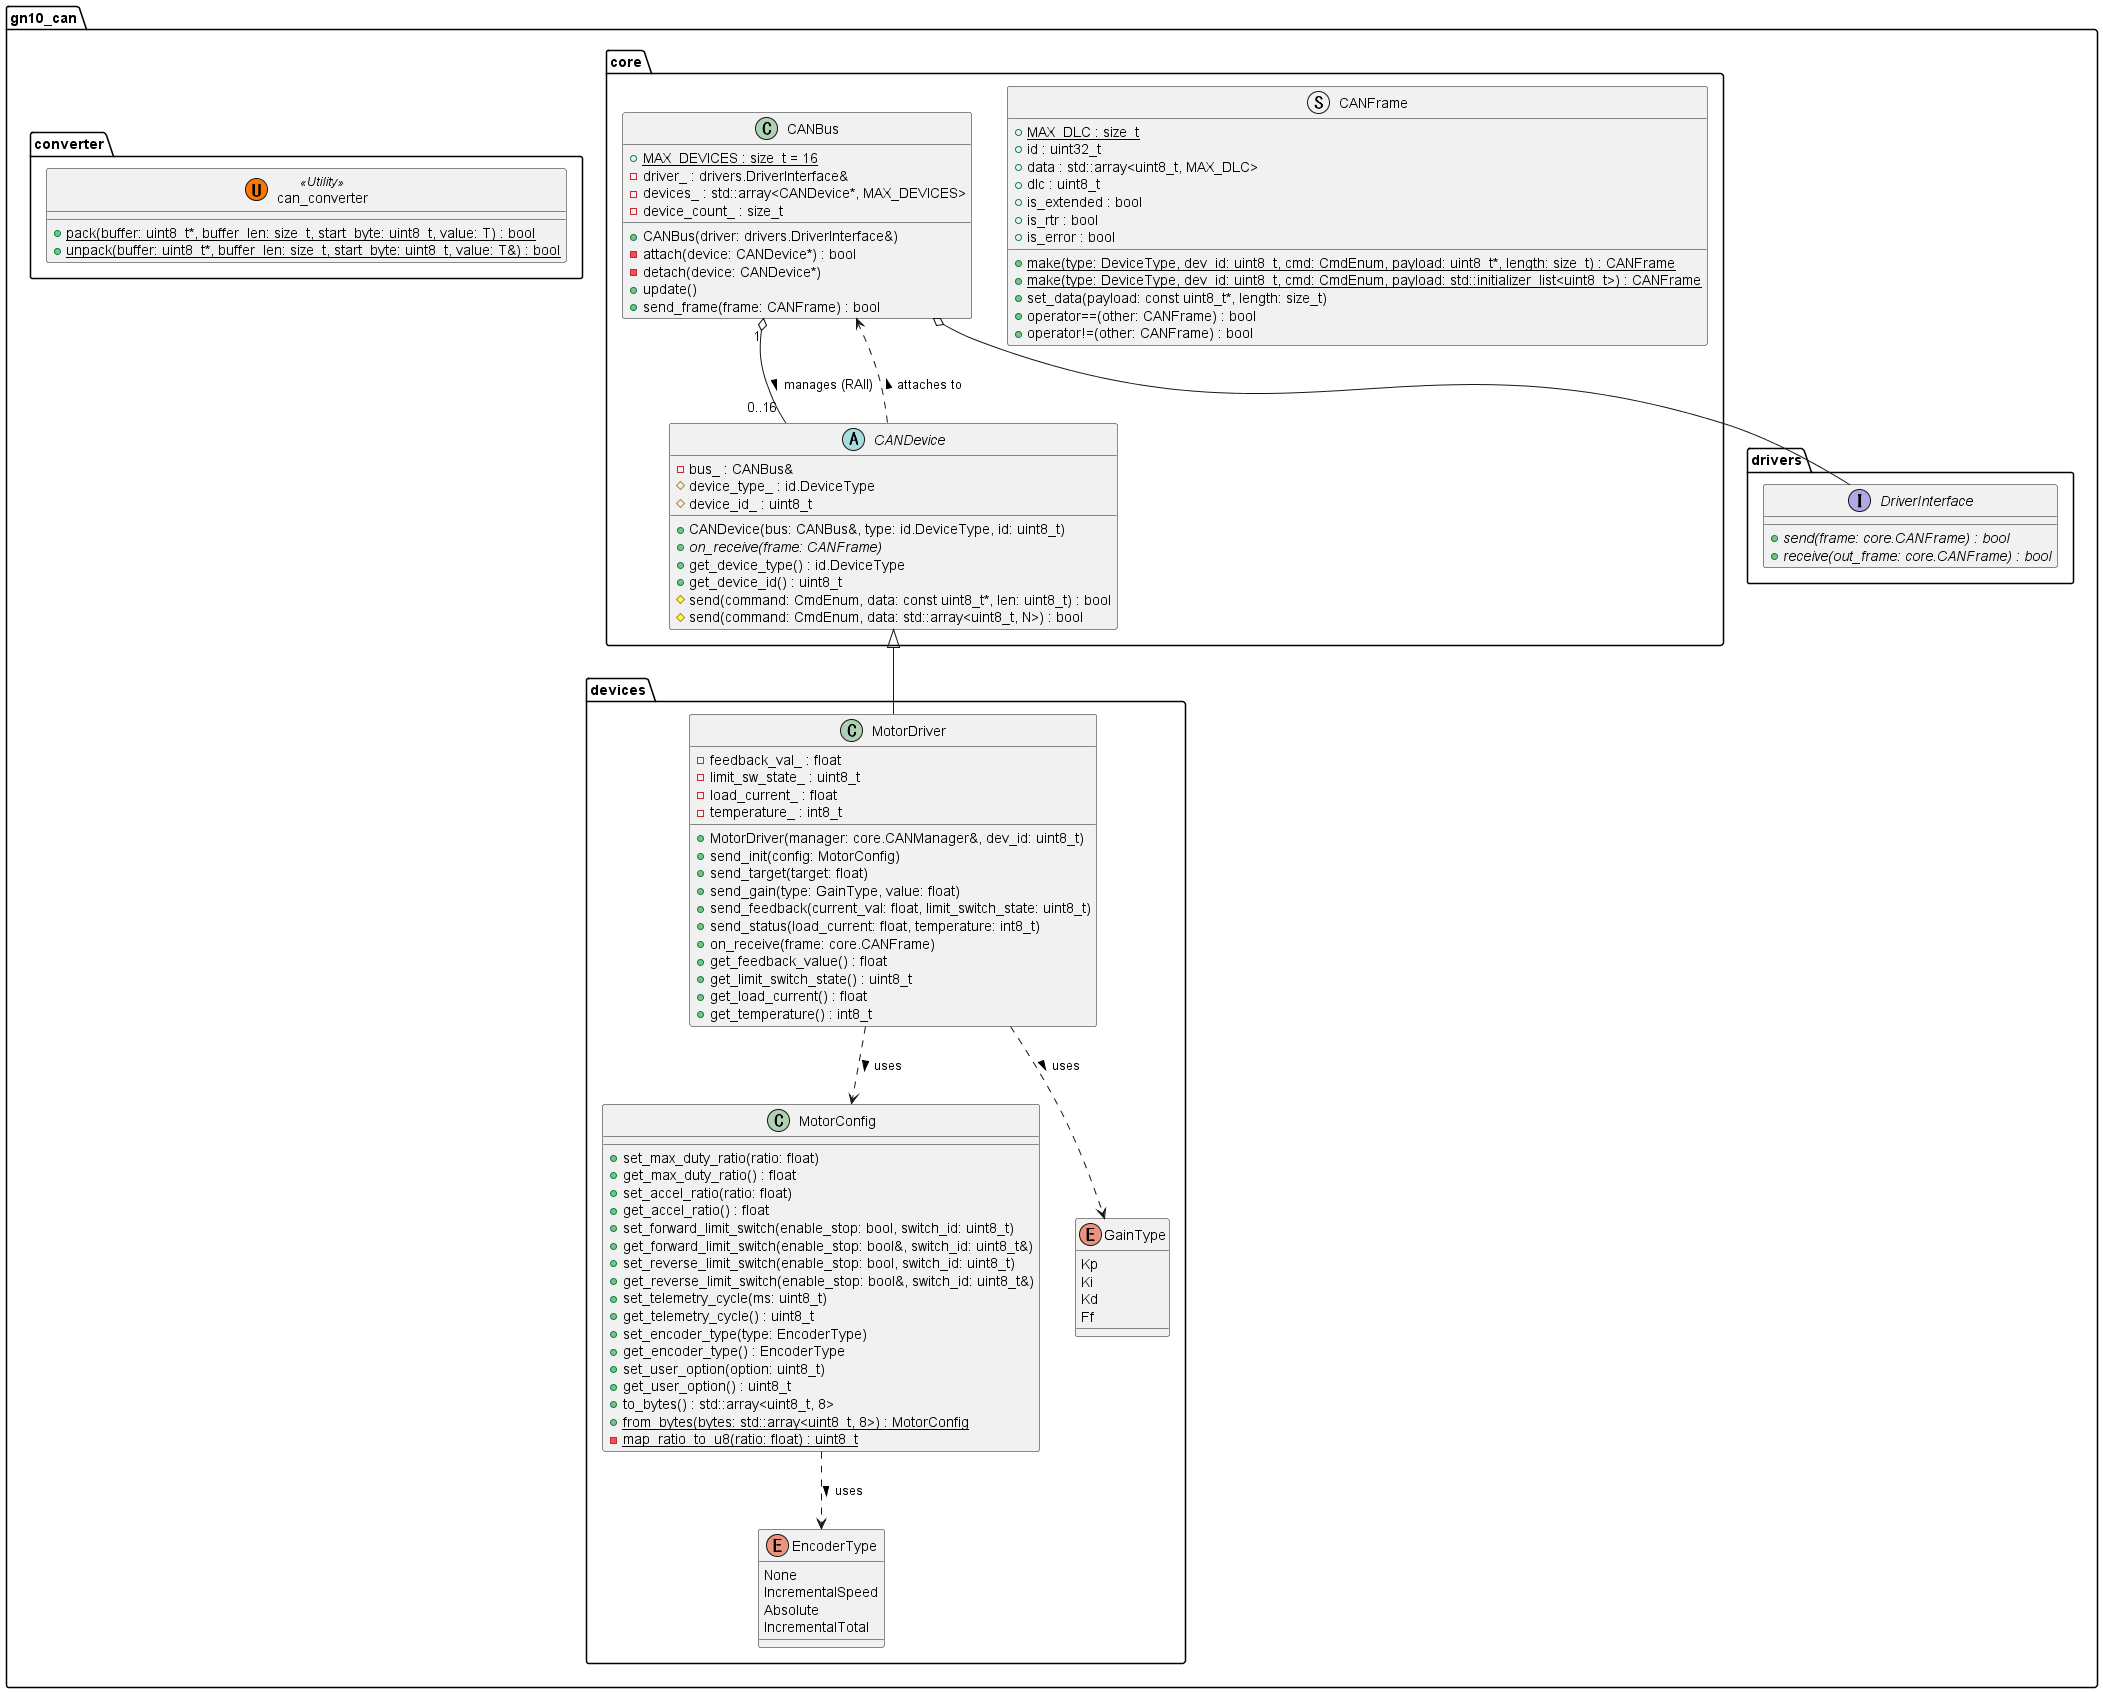

The diagram above was rendered by PlantUML. Its source (embedded in the PNG):
@startuml class_diagram

namespace gn10_can {

    namespace core {
        struct CANFrame {
            + {static} MAX_DLC : size_t
            + id : uint32_t
            + data : std::array<uint8_t, MAX_DLC>
            + dlc : uint8_t
            + is_extended : bool
            + is_rtr : bool
            + is_error : bool
            + {static} make(type: DeviceType, dev_id: uint8_t, cmd: CmdEnum, payload: uint8_t*, length: size_t) : CANFrame
            + {static} make(type: DeviceType, dev_id: uint8_t, cmd: CmdEnum, payload: std::initializer_list<uint8_t>) : CANFrame
            + set_data(payload: const uint8_t*, length: size_t)
            + operator==(other: CANFrame) : bool
            + operator!=(other: CANFrame) : bool
        }

        class CANBus {
            + {static} MAX_DEVICES : size_t = 16
            - driver_ : drivers.DriverInterface&
            - devices_ : std::array<CANDevice*, MAX_DEVICES>
            - device_count_ : size_t
            + CANBus(driver: drivers.DriverInterface&)
            - attach(device: CANDevice*) : bool
            - detach(device: CANDevice*)
            + update()
            + send_frame(frame: CANFrame) : bool
        }

        abstract class CANDevice {
            - bus_ : CANBus&
            # device_type_ : id.DeviceType
            # device_id_ : uint8_t
            + CANDevice(bus: CANBus&, type: id.DeviceType, id: uint8_t)
            + {abstract} on_receive(frame: CANFrame)
            + get_device_type() : id.DeviceType
            + get_device_id() : uint8_t
            # send(command: CmdEnum, data: const uint8_t*, len: uint8_t) : bool
            # send(command: CmdEnum, data: std::array<uint8_t, N>) : bool
        }
    }

    namespace drivers {
        interface DriverInterface {
            + {abstract} send(frame: core.CANFrame) : bool
            + {abstract} receive(out_frame: core.CANFrame) : bool
        }
    }

    namespace devices {
        class MotorDriver {
            - feedback_val_ : float
            - limit_sw_state_ : uint8_t
            - load_current_ : float
            - temperature_ : int8_t
            + MotorDriver(manager: core.CANManager&, dev_id: uint8_t)
            + send_init(config: MotorConfig)
            + send_target(target: float)
            + send_gain(type: GainType, value: float)
            + send_feedback(current_val: float, limit_switch_state: uint8_t)
            + send_status(load_current: float, temperature: int8_t)
            + on_receive(frame: core.CANFrame)
            + get_feedback_value() : float
            + get_limit_switch_state() : uint8_t
            + get_load_current() : float
            + get_temperature() : int8_t
        }

        class MotorConfig {
            + set_max_duty_ratio(ratio: float)
            + get_max_duty_ratio() : float
            + set_accel_ratio(ratio: float)
            + get_accel_ratio() : float
            + set_forward_limit_switch(enable_stop: bool, switch_id: uint8_t)
            + get_forward_limit_switch(enable_stop: bool&, switch_id: uint8_t&)
            + set_reverse_limit_switch(enable_stop: bool, switch_id: uint8_t)
            + get_reverse_limit_switch(enable_stop: bool&, switch_id: uint8_t&)
            + set_telemetry_cycle(ms: uint8_t)
            + get_telemetry_cycle() : uint8_t
            + set_encoder_type(type: EncoderType)
            + get_encoder_type() : EncoderType
            + set_user_option(option: uint8_t)
            + get_user_option() : uint8_t
            + to_bytes() : std::array<uint8_t, 8>
            + {static} from_bytes(bytes: std::array<uint8_t, 8>) : MotorConfig
            - {static} map_ratio_to_u8(ratio: float) : uint8_t
        }
        
        enum EncoderType {
            None
            IncrementalSpeed
            Absolute
            IncrementalTotal
        }

        enum GainType {
            Kp
            Ki
            Kd
            Ff
        }
    }
    
    namespace converter {
        class can_converter << (U, #FF7700) Utility >> {
            + {static} pack(buffer: uint8_t*, buffer_len: size_t, start_byte: uint8_t, value: T) : bool
            + {static} unpack(buffer: uint8_t*, buffer_len: size_t, start_byte: uint8_t, value: T&) : bool
        }
    }

    core.CANBus o-- drivers.DriverInterface
    core.CANBus "1" o-- "0..16" core.CANDevice : manages (RAII) >
    core.CANDevice <|-- devices.MotorDriver
    core.CANDevice ..> core.CANBus : attaches to >
    devices.MotorDriver ..> devices.MotorConfig : uses >
    devices.MotorDriver ..> devices.GainType : uses >
    devices.MotorConfig ..> devices.EncoderType : uses >
}

@enduml